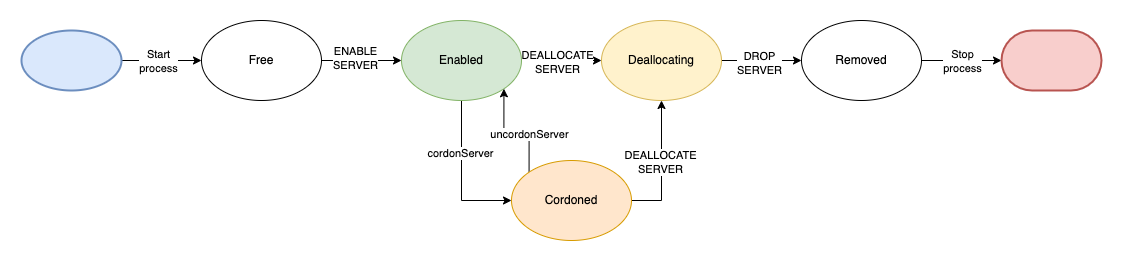

The diagram above was exported from draw.io. Its source (the exported page's mxGraphModel, read from the mxfile embedded in the PNG):
<mxGraphModel dx="2893" dy="1154" grid="1" gridSize="10" guides="1" tooltips="1" connect="1" arrows="1" fold="1" page="1" pageScale="1" pageWidth="827" pageHeight="1169" math="0" shadow="0">
  <root>
    <mxCell id="0" />
    <mxCell id="1" parent="0" />
    <mxCell id="V3fi6JQhmr_hK3PnbS01-7" style="edgeStyle=orthogonalEdgeStyle;rounded=0;orthogonalLoop=1;jettySize=auto;html=1;" parent="1" source="V3fi6JQhmr_hK3PnbS01-1" target="V3fi6JQhmr_hK3PnbS01-2" edge="1">
      <mxGeometry relative="1" as="geometry" />
    </mxCell>
    <mxCell id="V3fi6JQhmr_hK3PnbS01-20" value="ENABLE&lt;br&gt;SERVER" style="edgeLabel;html=1;align=center;verticalAlign=middle;resizable=0;points=[];" parent="V3fi6JQhmr_hK3PnbS01-7" vertex="1" connectable="0">
      <mxGeometry x="-0.175" y="3" relative="1" as="geometry">
        <mxPoint as="offset" />
      </mxGeometry>
    </mxCell>
    <mxCell id="V3fi6JQhmr_hK3PnbS01-1" value="Free" style="ellipse;whiteSpace=wrap;html=1;" parent="1" vertex="1">
      <mxGeometry x="80" y="160" width="120" height="80" as="geometry" />
    </mxCell>
    <mxCell id="V3fi6JQhmr_hK3PnbS01-8" style="edgeStyle=orthogonalEdgeStyle;rounded=0;orthogonalLoop=1;jettySize=auto;html=1;" parent="1" source="V3fi6JQhmr_hK3PnbS01-2" target="V3fi6JQhmr_hK3PnbS01-3" edge="1">
      <mxGeometry relative="1" as="geometry" />
    </mxCell>
    <mxCell id="V3fi6JQhmr_hK3PnbS01-21" value="DEALLOCATE&lt;br&gt;SERVER" style="edgeLabel;html=1;align=center;verticalAlign=middle;resizable=0;points=[];" parent="V3fi6JQhmr_hK3PnbS01-8" vertex="1" connectable="0">
      <mxGeometry x="-0.125" relative="1" as="geometry">
        <mxPoint y="1" as="offset" />
      </mxGeometry>
    </mxCell>
    <mxCell id="V3fi6JQhmr_hK3PnbS01-13" style="edgeStyle=orthogonalEdgeStyle;rounded=0;orthogonalLoop=1;jettySize=auto;html=1;entryX=0;entryY=0.5;entryDx=0;entryDy=0;" parent="1" source="V3fi6JQhmr_hK3PnbS01-2" target="V3fi6JQhmr_hK3PnbS01-5" edge="1">
      <mxGeometry relative="1" as="geometry" />
    </mxCell>
    <mxCell id="V3fi6JQhmr_hK3PnbS01-24" value="cordonServer" style="edgeLabel;html=1;align=center;verticalAlign=middle;resizable=0;points=[];" parent="V3fi6JQhmr_hK3PnbS01-13" vertex="1" connectable="0">
      <mxGeometry x="-0.3133" y="-2" relative="1" as="geometry">
        <mxPoint as="offset" />
      </mxGeometry>
    </mxCell>
    <mxCell id="V3fi6JQhmr_hK3PnbS01-2" value="Enabled" style="ellipse;whiteSpace=wrap;html=1;fillColor=#d5e8d4;strokeColor=#82b366;" parent="1" vertex="1">
      <mxGeometry x="280" y="160" width="120" height="80" as="geometry" />
    </mxCell>
    <mxCell id="V3fi6JQhmr_hK3PnbS01-9" style="edgeStyle=orthogonalEdgeStyle;rounded=0;orthogonalLoop=1;jettySize=auto;html=1;" parent="1" source="V3fi6JQhmr_hK3PnbS01-3" target="V3fi6JQhmr_hK3PnbS01-4" edge="1">
      <mxGeometry relative="1" as="geometry" />
    </mxCell>
    <mxCell id="V3fi6JQhmr_hK3PnbS01-22" value="DROP&lt;br&gt;SERVER" style="edgeLabel;html=1;align=center;verticalAlign=middle;resizable=0;points=[];" parent="V3fi6JQhmr_hK3PnbS01-9" vertex="1" connectable="0">
      <mxGeometry x="-0.075" y="-2" relative="1" as="geometry">
        <mxPoint as="offset" />
      </mxGeometry>
    </mxCell>
    <mxCell id="V3fi6JQhmr_hK3PnbS01-3" value="Deallocating" style="ellipse;whiteSpace=wrap;html=1;fillColor=#fff2cc;strokeColor=#d6b656;" parent="1" vertex="1">
      <mxGeometry x="480" y="160" width="120" height="80" as="geometry" />
    </mxCell>
    <mxCell id="V3fi6JQhmr_hK3PnbS01-18" style="edgeStyle=orthogonalEdgeStyle;rounded=0;orthogonalLoop=1;jettySize=auto;html=1;entryX=0;entryY=0.5;entryDx=0;entryDy=0;entryPerimeter=0;" parent="1" source="V3fi6JQhmr_hK3PnbS01-4" target="V3fi6JQhmr_hK3PnbS01-11" edge="1">
      <mxGeometry relative="1" as="geometry" />
    </mxCell>
    <mxCell id="V3fi6JQhmr_hK3PnbS01-23" value="Stop&lt;br&gt;process" style="edgeLabel;html=1;align=center;verticalAlign=middle;resizable=0;points=[];" parent="V3fi6JQhmr_hK3PnbS01-18" vertex="1" connectable="0">
      <mxGeometry x="-0.2" y="1" relative="1" as="geometry">
        <mxPoint x="8" y="1" as="offset" />
      </mxGeometry>
    </mxCell>
    <mxCell id="V3fi6JQhmr_hK3PnbS01-4" value="Removed" style="ellipse;whiteSpace=wrap;html=1;" parent="1" vertex="1">
      <mxGeometry x="680" y="160" width="120" height="80" as="geometry" />
    </mxCell>
    <mxCell id="V3fi6JQhmr_hK3PnbS01-14" style="edgeStyle=orthogonalEdgeStyle;rounded=0;orthogonalLoop=1;jettySize=auto;html=1;entryX=0.5;entryY=1;entryDx=0;entryDy=0;exitX=1;exitY=0.5;exitDx=0;exitDy=0;" parent="1" source="V3fi6JQhmr_hK3PnbS01-5" target="V3fi6JQhmr_hK3PnbS01-3" edge="1">
      <mxGeometry relative="1" as="geometry" />
    </mxCell>
    <mxCell id="V3fi6JQhmr_hK3PnbS01-26" value="DEALLOCATE&lt;br&gt;SERVER" style="edgeLabel;html=1;align=center;verticalAlign=middle;resizable=0;points=[];" parent="V3fi6JQhmr_hK3PnbS01-14" vertex="1" connectable="0">
      <mxGeometry x="0.0692" y="2" relative="1" as="geometry">
        <mxPoint as="offset" />
      </mxGeometry>
    </mxCell>
    <mxCell id="V3fi6JQhmr_hK3PnbS01-15" style="edgeStyle=orthogonalEdgeStyle;rounded=0;orthogonalLoop=1;jettySize=auto;html=1;entryX=1;entryY=1;entryDx=0;entryDy=0;exitX=0;exitY=0;exitDx=0;exitDy=0;" parent="1" source="V3fi6JQhmr_hK3PnbS01-5" target="V3fi6JQhmr_hK3PnbS01-2" edge="1">
      <mxGeometry relative="1" as="geometry" />
    </mxCell>
    <mxCell id="V3fi6JQhmr_hK3PnbS01-25" value="uncordonServer" style="edgeLabel;html=1;align=center;verticalAlign=middle;resizable=0;points=[];" parent="V3fi6JQhmr_hK3PnbS01-15" vertex="1" connectable="0">
      <mxGeometry x="-0.2964" relative="1" as="geometry">
        <mxPoint as="offset" />
      </mxGeometry>
    </mxCell>
    <mxCell id="V3fi6JQhmr_hK3PnbS01-5" value="Cordoned" style="ellipse;whiteSpace=wrap;html=1;fillColor=#ffe6cc;strokeColor=#d79b00;" parent="1" vertex="1">
      <mxGeometry x="390" y="300" width="120" height="80" as="geometry" />
    </mxCell>
    <mxCell id="V3fi6JQhmr_hK3PnbS01-11" value="" style="strokeWidth=2;html=1;shape=mxgraph.flowchart.terminator;whiteSpace=wrap;fillColor=#f8cecc;strokeColor=#b85450;" parent="1" vertex="1">
      <mxGeometry x="880" y="170" width="100" height="60" as="geometry" />
    </mxCell>
    <mxCell id="V3fi6JQhmr_hK3PnbS01-17" style="edgeStyle=orthogonalEdgeStyle;rounded=0;orthogonalLoop=1;jettySize=auto;html=1;" parent="1" source="V3fi6JQhmr_hK3PnbS01-12" target="V3fi6JQhmr_hK3PnbS01-1" edge="1">
      <mxGeometry relative="1" as="geometry" />
    </mxCell>
    <mxCell id="V3fi6JQhmr_hK3PnbS01-19" value="Start&lt;br&gt;process" style="edgeLabel;html=1;align=center;verticalAlign=middle;resizable=0;points=[];" parent="V3fi6JQhmr_hK3PnbS01-17" vertex="1" connectable="0">
      <mxGeometry x="-0.1" relative="1" as="geometry">
        <mxPoint as="offset" />
      </mxGeometry>
    </mxCell>
    <mxCell id="V3fi6JQhmr_hK3PnbS01-12" value="" style="strokeWidth=2;html=1;shape=mxgraph.flowchart.start_1;whiteSpace=wrap;fillColor=#dae8fc;strokeColor=#6c8ebf;" parent="1" vertex="1">
      <mxGeometry x="-100" y="170" width="100" height="60" as="geometry" />
    </mxCell>
  </root>
</mxGraphModel>